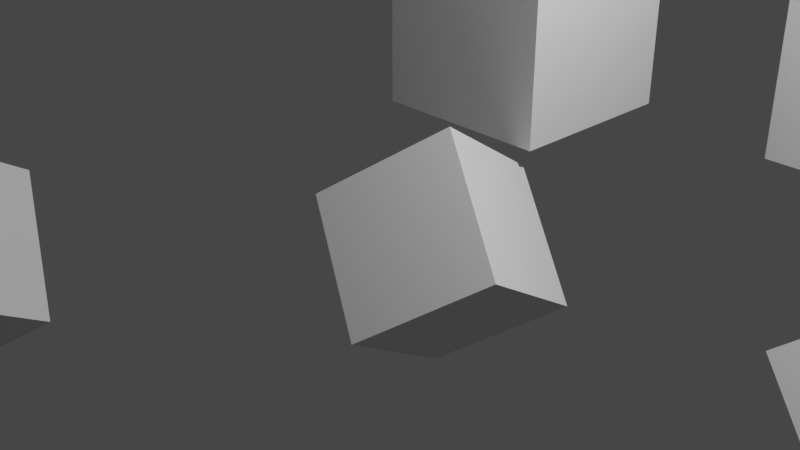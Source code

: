 # Source: 7_Duplicates.blend  (saved by Blender 2.80.21; exported with 4.5.12 LTS)
import bpy
from mathutils import Matrix  # noqa: F401  (used for matrix-valued properties, if any)

bpy.ops.wm.read_factory_settings(use_empty=True)
scene = bpy.context.scene
scene.name = 'Scene'

# ---- collections
col_collection_1 = bpy.data.collections.new('Collection 1'); scene.collection.children.link(col_collection_1)

# ---- world
world_world = bpy.data.worlds.new('World'); scene.world = world_world
world_world.color = (0.05088, 0.05088, 0.05088)
world_world.use_sun_shadow = False
world_world.sun_shadow_jitter_overblur = 0.0

# ---- cameras
cam_camera = bpy.data.cameras.new('Camera')
cam_camera.clip_end = 100.0
cam_camera.ortho_scale = 7.314
cam_camera.dof.focus_distance = 0.0
cam_camera.dof.aperture_fstop = 128.0

# ---- lights
light_lamp = bpy.data.lights.new('Lamp', 'POINT')
light_lamp.transmission_factor = 0.0
light_lamp.cutoff_distance = 30.0
light_lamp.energy = 1000.0
light_lamp.shadow_buffer_clip_start = 1.001
light_lamp.shadow_soft_size = 0.1
light_lamp.shadow_maximum_resolution = 0.006
light_lamp.use_absolute_resolution = True

# ---- meshes
me_cube_linked_001 = bpy.data.meshes.new('Cube LINKED.001')
me_cube_linked_001.from_pydata([(0.07382, -1.237, -0.5038), (-0.9855, -0.7478, 0.5078), (-0.121, 0.05284, -1.331), (-1.18, 0.5416, -0.3191), (1.18, -0.5416, 0.3191), (0.121, -0.05284, 1.331), (0.9855, 0.7478, -0.5078), (-0.07382, 1.237, 0.5038)], [], [(0, 1, 3, 2), (2, 3, 7, 6), (6, 7, 5, 4), (4, 5, 1, 0), (2, 6, 4, 0), (7, 3, 1, 5)])
_uv = me_cube_linked_001.uv_layers.new(name='UVMap')
_uv.uv.foreach_set('vector', [0.375, 0.0, 0.625, 0.0, 0.625, 0.25, 0.375, 0.25, 0.375, 0.25, 0.625, 0.25, 0.625, 0.5, 0.375, 0.5, 0.375, 0.5, 0.625, 0.5, 0.625, 0.75, 0.375, 0.75, 0.375, 0.75, 0.625, 0.75, 0.625, 1.0, 0.375, 1.0, 0.125, 0.5, 0.375, 0.5, 0.375, 0.75, 0.125, 0.75, 0.625, 0.5, 0.875, 0.5, 0.875, 0.75, 0.625, 0.75])
me_cube_linked_001.use_remesh_preserve_volume = False
me_cube_linked_001.use_remesh_preserve_attributes = False
me_cube_linked_001.use_mirror_vertex_groups = False
me_cube_linked_001.update()
me_cube_001 = bpy.data.meshes.new('Cube.001')
me_cube_001.from_pydata([(-1.0, -1.0, -1.0), (-1.0, -1.0, 1.0), (-1.0, 1.0, -1.0), (-1.0, 1.0, 1.0), (1.0, -1.0, -1.0), (1.0, -1.0, 1.0), (1.0, 1.0, -1.0), (1.0, 1.0, 1.0)], [], [(0, 1, 3, 2), (2, 3, 7, 6), (6, 7, 5, 4), (4, 5, 1, 0), (2, 6, 4, 0), (7, 3, 1, 5)])
_uv = me_cube_001.uv_layers.new(name='UVMap')
_uv.uv.foreach_set('vector', [0.375, 0.0, 0.625, 0.0, 0.625, 0.25, 0.375, 0.25, 0.375, 0.25, 0.625, 0.25, 0.625, 0.5, 0.375, 0.5, 0.375, 0.5, 0.625, 0.5, 0.625, 0.75, 0.375, 0.75, 0.375, 0.75, 0.625, 0.75, 0.625, 1.0, 0.375, 1.0, 0.125, 0.5, 0.375, 0.5, 0.375, 0.75, 0.125, 0.75, 0.625, 0.5, 0.875, 0.5, 0.875, 0.75, 0.625, 0.75])
me_cube_001.use_remesh_preserve_volume = False
me_cube_001.use_remesh_preserve_attributes = False
me_cube_001.use_mirror_vertex_groups = False
me_cube_001.update()
me_cube_002 = bpy.data.meshes.new('Cube.002')
me_cube_002.from_pydata([(-1.0, -1.0, -1.0), (-1.0, -1.0, 1.0), (-1.0, 1.0, -1.0), (-1.0, 1.0, 1.0), (1.0, -1.0, -1.0), (1.0, -1.0, 1.0), (1.0, 1.0, -1.0), (1.0, 1.0, 1.0)], [], [(0, 1, 3, 2), (2, 3, 7, 6), (6, 7, 5, 4), (4, 5, 1, 0), (2, 6, 4, 0), (7, 3, 1, 5)])
_uv = me_cube_002.uv_layers.new(name='UVMap')
_uv.uv.foreach_set('vector', [0.375, 0.0, 0.625, 0.0, 0.625, 0.25, 0.375, 0.25, 0.375, 0.25, 0.625, 0.25, 0.625, 0.5, 0.375, 0.5, 0.375, 0.5, 0.625, 0.5, 0.625, 0.75, 0.375, 0.75, 0.375, 0.75, 0.625, 0.75, 0.625, 1.0, 0.375, 1.0, 0.125, 0.5, 0.375, 0.5, 0.375, 0.75, 0.125, 0.75, 0.625, 0.5, 0.875, 0.5, 0.875, 0.75, 0.625, 0.75])
me_cube_002.use_remesh_preserve_volume = False
me_cube_002.use_remesh_preserve_attributes = False
me_cube_002.use_mirror_vertex_groups = False
me_cube_002.update()

# ---- objects
ob_cube___orignal = bpy.data.objects.new('Cube - Orignal', me_cube_linked_001)
ob_cube___duplicate_001 = bpy.data.objects.new('Cube - Duplicate.001', me_cube_001)
ob_cube___duplicate = bpy.data.objects.new('Cube - Duplicate', me_cube_002)
ob_cube___linked_duplicate_001 = bpy.data.objects.new('Cube - LINKED Duplicate.001', me_cube_linked_001)
ob_cube___linked_duplicate = bpy.data.objects.new('Cube - LINKED Duplicate', me_cube_linked_001)
ob_lamp = bpy.data.objects.new('Lamp', light_lamp)
ob_camera = bpy.data.objects.new('Camera', cam_camera)

# ---- transforms, parenting, visibility, modifiers, constraints
ob_cube___orignal.location = (-1.936, -3.655, 0.5903)
ob_cube___orignal.lineart.crease_threshold = 0.0
ob_cube___duplicate_001.location = (-0.05982, 2.43, 2.082)
ob_cube___duplicate_001.lineart.crease_threshold = 0.0
ob_cube___duplicate.location = (2.347, 6.483, 0.9484)
ob_cube___duplicate.lineart.crease_threshold = 0.0
ob_cube___linked_duplicate_001.location = (0.8254, 0.3246, 0.3272)
ob_cube___linked_duplicate_001.lineart.crease_threshold = 0.0
ob_cube___linked_duplicate.location = (3.407, 4.899, -2.283)
ob_cube___linked_duplicate.lineart.crease_threshold = 0.0
ob_lamp.location = (4.076, 1.005, 5.904)
ob_lamp.rotation_euler = (0.6503, 0.05522, 1.866)
ob_lamp.lock_rotations_4d = False
ob_lamp.empty_display_type = 'ARROWS'
ob_lamp.color = (0.0, 0.0, 0.0, 0.0)
ob_lamp.lineart.crease_threshold = 0.0
ob_camera.location = (7.481, -6.508, 5.344)
ob_camera.rotation_euler = (1.109, 0.0, 0.8149)
ob_camera.lock_rotations_4d = False
ob_camera.empty_display_type = 'ARROWS'
ob_camera.color = (0.0, 0.0, 0.0, 0.0)
ob_camera.display_type = 'WIRE'
ob_camera.lineart.crease_threshold = 0.0

# ---- collection membership
scene.collection.objects.link(ob_cube___orignal)
scene.collection.objects.link(ob_cube___duplicate_001)
scene.collection.objects.link(ob_cube___duplicate)
scene.collection.objects.link(ob_cube___linked_duplicate_001)
scene.collection.objects.link(ob_cube___linked_duplicate)
col_collection_1.objects.link(ob_lamp)
col_collection_1.objects.link(ob_camera)

# ---- scene / render settings (as saved in the file)
scene.camera = ob_camera
scene.frame_start = 1; scene.frame_end = 250; scene.frame_set(1)
scene.render.engine = 'BLENDER_EEVEE_NEXT'
scene.render.motion_blur_shutter = 1.0
scene.cycles.use_denoising = False
scene.cycles.samples = 128
scene.cycles.sampling_pattern = 'TABULATED_SOBOL'
scene.cycles.use_adaptive_sampling = False
scene.cycles.use_light_tree = False
scene.view_settings.view_transform = 'Filmic'
bpy.context.view_layer.update()
